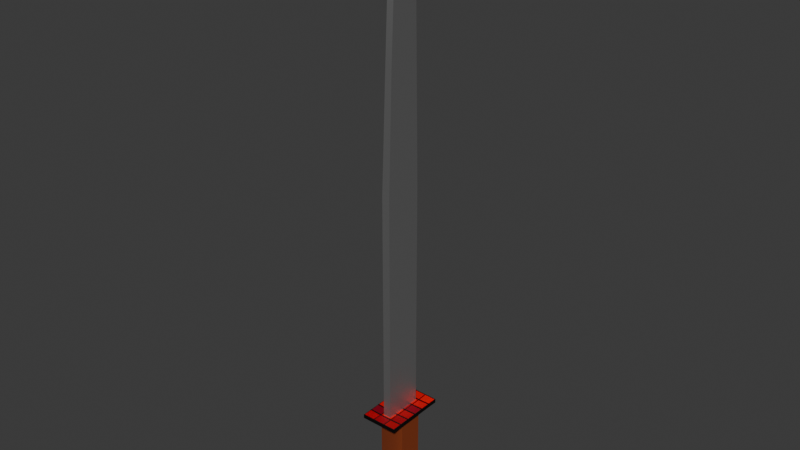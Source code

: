 # Source: Sword.blend  (saved by Blender 4.0.36; exported with 4.5.12 LTS)
import bpy
from mathutils import Matrix  # noqa: F401  (used for matrix-valued properties, if any)

bpy.ops.wm.read_factory_settings(use_empty=True)
scene = bpy.context.scene
scene.name = 'Scene'

# ---- collections
col_collection = bpy.data.collections.new('Collection'); scene.collection.children.link(col_collection)

# ---- materials (node trees are filled in below, after node groups)
mat_material_001 = bpy.data.materials.new('Material.001')
mat_material_001.use_transparent_shadow = False
mat_material_002 = bpy.data.materials.new('Material.002')
mat_material_002.use_transparent_shadow = False
mat_material = bpy.data.materials.new('Material')
mat_material.alpha_threshold = 0.0
mat_material.use_transparent_shadow = False
mat_material.roughness = 0.5
mat_material.line_color = (0.0, 0.0, 0.0, 1.0)

# ---- node groups
ng_auto_smooth = bpy.data.node_groups.new('Auto Smooth', 'GeometryNodeTree')
_s = ng_auto_smooth.interface.new_socket(name='Geometry', in_out='OUTPUT', socket_type='NodeSocketGeometry')
_s = ng_auto_smooth.interface.new_socket(name='Geometry', in_out='INPUT', socket_type='NodeSocketGeometry')
_s = ng_auto_smooth.interface.new_socket(name='Angle', in_out='INPUT', socket_type='NodeSocketFloat')
_s.subtype = 'ANGLE'
_s.min_value = 0.0
_s.max_value = 3.142
ng_auto_smooth.is_modifier = True
_N = ng_auto_smooth.nodes; _L = ng_auto_smooth.links
n0 = _N.new('NodeGroupOutput'); n0.name = 'Group Output'; n0.location = (480, -100)
n1 = _N.new('NodeGroupInput'); n1.name = 'Group Input'; n1.location = (-420, -300)
n2 = _N.new('NodeGroupInput'); n2.name = 'Group Input.001'; n2.location = (-60, -100)
n3 = _N.new('GeometryNodeSetShadeSmooth'); n3.name = 'Set Shade Smooth'; n3.location = (120, -100)
n3.domain = 'EDGE'
n4 = _N.new('GeometryNodeSetShadeSmooth'); n4.name = 'Set Shade Smooth.001'; n4.location = (300, -100)
n5 = _N.new('GeometryNodeInputMeshEdgeAngle'); n5.name = 'Edge Angle'; n5.location = (-420, -220)
n6 = _N.new('GeometryNodeInputEdgeSmooth'); n6.name = 'Is Edge Smooth'; n6.location = (-60, -160)
n7 = _N.new('GeometryNodeInputShadeSmooth'); n7.name = 'Is Face Smooth'; n7.location = (-240, -340)
n8 = _N.new('FunctionNodeBooleanMath'); n8.name = 'Boolean Math'; n8.location = (-60, -220)
n9 = _N.new('FunctionNodeCompare'); n9.name = 'Compare'; n9.location = (-240, -180)
n9.operation = 'LESS_EQUAL'
_L.new(n5.outputs[0], n9.inputs[0])
_L.new(n4.outputs[0], n0.inputs[0])
_L.new(n1.outputs[1], n9.inputs[1])
_L.new(n9.outputs[0], n8.inputs[0])
_L.new(n7.outputs[0], n8.inputs[1])
_L.new(n2.outputs[0], n3.inputs[0])
_L.new(n6.outputs[0], n3.inputs[1])
_L.new(n3.outputs[0], n4.inputs[0])
_L.new(n8.outputs[0], n3.inputs[2])
n0.is_active_output = True

# ---- material node trees
mat_material_001.use_nodes = True; mat_material_001.node_tree.nodes.clear()
_N = mat_material_001.node_tree.nodes; _L = mat_material_001.node_tree.links
n0 = _N.new('ShaderNodeBsdfPrincipled'); n0.name = 'Principled BSDF'; n0.location = (10, 300)
n0.inputs[3].default_value = 1.45
n1 = _N.new('ShaderNodeOutputMaterial'); n1.name = 'Material Output'; n1.location = (300, 300)
n2 = _N.new('ShaderNodeTexBrick'); n2.name = 'Brick Texture'; n2.location = (-359, 290)
n2.offset_frequency = 1
n2.squash_frequency = 1
n2.offset = 0.0
n2.inputs[1].default_value = (0.8006, 0.0002691, 0.0, 1.0)
n2.inputs[2].default_value = (0.1995, 0.0, 0.01115, 1.0)
n2.inputs[4].default_value = 1.5
_L.new(n0.outputs[0], n1.inputs[0])
_L.new(n2.outputs[0], n0.inputs[0])
n1.is_active_output = True
mat_material_002.use_nodes = True; mat_material_002.node_tree.nodes.clear()
_N = mat_material_002.node_tree.nodes; _L = mat_material_002.node_tree.links
n0 = _N.new('ShaderNodeBsdfPrincipled'); n0.name = 'Principled BSDF'; n0.location = (10, 300)
n0.inputs[2].default_value = 0.7773
n0.inputs[3].default_value = 1.45
n0.inputs[25].default_value = 1.0
n1 = _N.new('ShaderNodeOutputMaterial'); n1.name = 'Material Output'; n1.location = (300, 300)
n2 = _N.new('ShaderNodeTexGradient'); n2.name = 'Gradient Texture'; n2.location = (-476, 119)
n2.gradient_type = 'QUADRATIC'
n3 = _N.new('ShaderNodeValToRGB'); n3.name = 'Color Ramp'; n3.location = (-284, 109)
while len(n3.color_ramp.elements) > 1: n3.color_ramp.elements.remove(n3.color_ramp.elements[-1])
n3.color_ramp.elements[0].position = 6.612e-08; n3.color_ramp.elements[0].color = (0.1657, 0.02709, 0.004061, 1.0)
_e = n3.color_ramp.elements.new(1.0); _e.color = (0.2618, 0.04408, 0.008121, 1.0)
_L.new(n0.outputs[0], n1.inputs[0])
_L.new(n3.outputs[0], n0.inputs[0])
_L.new(n2.outputs[1], n3.inputs[0])
n1.is_active_output = True
mat_material.use_nodes = True; mat_material.node_tree.nodes.clear()
_N = mat_material.node_tree.nodes; _L = mat_material.node_tree.links
n0 = _N.new('ShaderNodeOutputMaterial'); n0.name = 'Material Output'; n0.location = (367, 241)
n1 = _N.new('ShaderNodeBsdfPrincipled'); n1.name = 'Principled BSDF'; n1.location = (77, 241)
n1.inputs[0].default_value = (0.6759, 0.6759, 0.6759, 1.0)
n1.inputs[1].default_value = 1.0
n1.inputs[3].default_value = 1.45
_L.new(n1.outputs[0], n0.inputs[0])
n0.is_active_output = True

# ---- world
world_world = bpy.data.worlds.new('World'); scene.world = world_world
world_world.use_nodes = True; world_world.node_tree.nodes.clear()
_N = world_world.node_tree.nodes; _L = world_world.node_tree.links
n0 = _N.new('ShaderNodeOutputWorld'); n0.name = 'World Output'; n0.location = (300, 300)
n1 = _N.new('ShaderNodeBackground'); n1.name = 'Background'; n1.location = (10, 300)
n1.inputs[0].default_value = (0.05088, 0.05088, 0.05088, 1.0)
_L.new(n1.outputs[0], n0.inputs[0])
n0.is_active_output = True
world_world.color = (0.05088, 0.05088, 0.05088)
world_world.use_sun_shadow = False
world_world.sun_shadow_jitter_overblur = 0.0

# ---- meshes
me_cube_002 = bpy.data.meshes.new('Cube.002')
me_cube_002.from_pydata([(1.0, -1.0, 8.429), (-1.0, -1.0, 8.429), (1.0, 1.0, 8.429), (-1.0, 1.0, 8.429), (1.436, -2.554, 8.702), (-1.436, -2.554, 8.702), (1.436, 2.554, 8.702), (-1.436, 2.554, 8.702), (1.436, -2.554, 9.081), (-1.436, -2.554, 9.081), (1.436, 2.554, 9.081), (-1.436, 2.554, 9.081), (0.3053, -1.552, 9.026), (-0.3053, -1.552, 9.026), (0.3053, 1.552, 9.026), (-0.3053, 1.552, 9.026), (1.0, 1.0, 1.0), (1.0, 1.0, -1.0), (1.0, -1.0, 1.0), (1.0, -1.0, -1.0), (-1.0, 1.0, 1.0), (-1.0, 1.0, -1.0), (-1.0, -1.0, 1.0), (-1.0, -1.0, -1.0), (1.0, -1.0, 2.612), (-1.0, -1.0, 2.612), (1.0, 1.0, 2.612), (-1.0, 1.0, 2.612), (1.0, -1.0, 4.216), (-1.0, -1.0, 4.216), (1.0, 1.0, 4.216), (-1.0, 1.0, 4.216), (1.0, -1.0, 5.687), (-1.0, -1.0, 5.687), (1.0, 1.0, 5.687), (-1.0, 1.0, 5.687), (1.0, -1.0, 7.054), (-1.0, -1.0, 7.054), (1.0, 1.0, 7.054), (-1.0, 1.0, 7.054), (1.0, -1.0, 8.429), (-1.0, -1.0, 8.429), (1.0, 1.0, 8.429), (-1.0, 1.0, 8.429), (0.3053, -1.552, 9.026), (-0.3053, -1.552, 9.026), (0.3053, 1.552, 9.026), (-0.3053, 1.552, 9.026), (0.3053, -1.552, 31.47), (-0.3053, -1.552, 31.47), (0.3053, 1.552, 31.47), (-0.3053, 1.552, 31.47), (0.2588, -1.432, 42.75), (-0.2588, -1.432, 42.75), (0.2588, 1.199, 42.75), (-0.2588, 1.199, 42.75), (0.2588, -1.298, 50.74), (-0.2588, -1.298, 50.74), (0.2588, 0.89, 50.74), (-0.2588, 0.89, 50.74), (0.2588, -1.241, 55.32), (-0.2588, -1.241, 55.32), (0.2588, 0.01493, 55.32), (-0.2588, 0.01493, 55.32), (0.2588, -1.184, 56.8), (-0.2588, -1.184, 56.8), (0.2588, -0.6629, 56.8), (-0.2588, -0.6629, 56.8), (0.2588, -1.158, 57.65), (-0.2588, -1.158, 57.65), (0.2588, -1.059, 57.65), (-0.2588, -1.059, 57.65)], [], [(3, 1, 5, 7), (6, 7, 11, 10), (1, 0, 4, 5), (2, 3, 7, 6), (0, 2, 6, 4), (11, 9, 13, 15), (4, 6, 10, 8), (7, 5, 9, 11), (5, 4, 8, 9), (9, 8, 12, 13), (10, 11, 15, 14), (8, 10, 14, 12), (22, 18, 24, 25), (19, 18, 22, 23), (23, 22, 20, 21), (21, 17, 19, 23), (17, 16, 18, 19), (21, 20, 16, 17), (26, 27, 31, 30), (20, 22, 25, 27), (18, 16, 26, 24), (16, 20, 27, 26), (31, 29, 33, 35), (24, 26, 30, 28), (27, 25, 29, 31), (25, 24, 28, 29), (35, 33, 37, 39), (29, 28, 32, 33), (30, 31, 35, 34), (28, 30, 34, 32), (38, 39, 43, 42), (33, 32, 36, 37), (34, 35, 39, 38), (32, 34, 38, 36), (36, 38, 42, 40), (39, 37, 41, 43), (37, 36, 40, 41), (46, 47, 51, 50), (51, 49, 53, 55), (44, 46, 50, 48), (47, 45, 49, 51), (45, 44, 48, 49), (55, 53, 57, 59), (49, 48, 52, 53), (50, 51, 55, 54), (48, 50, 54, 52), (58, 59, 63, 62), (53, 52, 56, 57), (54, 55, 59, 58), (52, 54, 58, 56), (63, 61, 65, 67), (56, 58, 62, 60), (59, 57, 61, 63), (57, 56, 60, 61), (65, 64, 68, 69), (61, 60, 64, 65), (62, 63, 67, 66), (60, 62, 66, 64), (70, 71, 69, 68), (66, 67, 71, 70), (64, 66, 70, 68), (67, 65, 69, 71)])
me_cube_002.polygons.foreach_set('use_smooth', [True] * 62)
me_cube_002.polygons.foreach_set('material_index', [0, 0, 0, 0, 0, 0, 0, 0, 0, 0, 0, 0, 1, 1, 1, 1, 1, 1, 1, 1, 1, 1, 1, 1, 1, 1, 1, 1, 1, 1, 1, 1, 1, 1, 1, 1, 1, 2, 2, 2, 2, 2, 2, 2, 2, 2, 2, 2, 2, 2, 2, 2, 2, 2, 2, 2, 2, 2, 2, 2, 2, 2])
_uv = me_cube_002.uv_layers.new(name='UVMap')
_uv.uv.foreach_set('vector', [0.625, 0.25, 0.625, 0.0, 0.625, 0.0, 0.625, 0.25, 0.625, 0.5, 0.625, 0.25, 0.625, 0.25, 0.625, 0.5, 0.625, 1.0, 0.625, 0.75, 0.625, 0.75, 0.625, 1.0, 0.625, 0.5, 0.625, 0.25, 0.625, 0.25, 0.625, 0.5, 0.625, 0.75, 0.625, 0.5, 0.625, 0.5, 0.625, 0.75, 0.625, 0.25, 0.625, 0.0, 0.625, 0.0, 0.625, 0.25, 0.625, 0.75, 0.625, 0.5, 0.625, 0.5, 0.625, 0.75, 0.625, 0.25, 0.625, 0.0, 0.625, 0.0, 0.625, 0.25, 0.625, 1.0, 0.625, 0.75, 0.625, 0.75, 0.625, 1.0, 0.625, 1.0, 0.625, 0.75, 0.625, 0.75, 0.625, 1.0, 0.625, 0.5, 0.625, 0.25, 0.625, 0.25, 0.625, 0.5, 0.625, 0.75, 0.625, 0.5, 0.625, 0.5, 0.625, 0.75, 0.625, 1.0, 0.625, 0.75, 0.625, 0.75, 0.625, 1.0, 0.375, 0.75, 0.625, 0.75, 0.625, 1.0, 0.375, 1.0, 0.375, 0.0, 0.625, 0.0, 0.625, 0.25, 0.375, 0.25, 0.125, 0.5, 0.375, 0.5, 0.375, 0.75, 0.125, 0.75, 0.375, 0.5, 0.625, 0.5, 0.625, 0.75, 0.375, 0.75, 0.375, 0.25, 0.625, 0.25, 0.625, 0.5, 0.375, 0.5, 0.625, 0.5, 0.625, 0.25, 0.625, 0.25, 0.625, 0.5, 0.625, 0.25, 0.625, 0.0, 0.625, 0.0, 0.625, 0.25, 0.625, 0.75, 0.625, 0.5, 0.625, 0.5, 0.625, 0.75, 0.625, 0.5, 0.625, 0.25, 0.625, 0.25, 0.625, 0.5, 0.625, 0.25, 0.625, 0.0, 0.625, 0.0, 0.625, 0.25, 0.625, 0.75, 0.625, 0.5, 0.625, 0.5, 0.625, 0.75, 0.625, 0.25, 0.625, 0.0, 0.625, 0.0, 0.625, 0.25, 0.625, 1.0, 0.625, 0.75, 0.625, 0.75, 0.625, 1.0, 0.625, 0.25, 0.625, 0.0, 0.625, 0.0, 0.625, 0.25, 0.625, 1.0, 0.625, 0.75, 0.625, 0.75, 0.625, 1.0, 0.625, 0.5, 0.625, 0.25, 0.625, 0.25, 0.625, 0.5, 0.625, 0.75, 0.625, 0.5, 0.625, 0.5, 0.625, 0.75, 0.625, 0.5, 0.625, 0.25, 0.625, 0.25, 0.625, 0.5, 0.625, 1.0, 0.625, 0.75, 0.625, 0.75, 0.625, 1.0, 0.625, 0.5, 0.625, 0.25, 0.625, 0.25, 0.625, 0.5, 0.625, 0.75, 0.625, 0.5, 0.625, 0.5, 0.625, 0.75, 0.625, 0.75, 0.625, 0.5, 0.625, 0.5, 0.625, 0.75, 0.625, 0.25, 0.625, 0.0, 0.625, 0.0, 0.625, 0.25, 0.625, 1.0, 0.625, 0.75, 0.625, 0.75, 0.625, 1.0, 0.625, 0.5, 0.625, 0.25, 0.625, 0.25, 0.625, 0.5, 0.625, 0.25, 0.625, 0.0, 0.625, 0.0, 0.625, 0.25, 0.625, 0.75, 0.625, 0.5, 0.625, 0.5, 0.625, 0.75, 0.625, 0.25, 0.625, 0.0, 0.625, 0.0, 0.625, 0.25, 0.625, 1.0, 0.625, 0.75, 0.625, 0.75, 0.625, 1.0, 0.625, 0.25, 0.625, 0.0, 0.625, 0.0, 0.625, 0.25, 0.625, 1.0, 0.625, 0.75, 0.625, 0.75, 0.625, 1.0, 0.625, 0.5, 0.625, 0.25, 0.625, 0.25, 0.625, 0.5, 0.625, 0.75, 0.625, 0.5, 0.625, 0.5, 0.625, 0.75, 0.625, 0.5, 0.625, 0.25, 0.625, 0.25, 0.625, 0.5, 0.625, 1.0, 0.625, 0.75, 0.625, 0.75, 0.625, 1.0, 0.625, 0.5, 0.625, 0.25, 0.625, 0.25, 0.625, 0.5, 0.625, 0.75, 0.625, 0.5, 0.625, 0.5, 0.625, 0.75, 0.625, 0.25, 0.625, 0.0, 0.625, 0.0, 0.625, 0.25, 0.625, 0.75, 0.625, 0.5, 0.625, 0.5, 0.625, 0.75, 0.625, 0.25, 0.625, 0.0, 0.625, 0.0, 0.625, 0.25, 0.625, 1.0, 0.625, 0.75, 0.625, 0.75, 0.625, 1.0, 0.625, 1.0, 0.625, 0.75, 0.625, 0.75, 0.625, 1.0, 0.625, 1.0, 0.625, 0.75, 0.625, 0.75, 0.625, 1.0, 0.625, 0.5, 0.625, 0.25, 0.625, 0.25, 0.625, 0.5, 0.625, 0.75, 0.625, 0.5, 0.625, 0.5, 0.625, 0.75, 0.625, 0.5, 0.875, 0.5, 0.875, 0.75, 0.625, 0.75, 0.625, 0.5, 0.625, 0.25, 0.625, 0.25, 0.625, 0.5, 0.625, 0.75, 0.625, 0.5, 0.625, 0.5, 0.625, 0.75, 0.625, 0.25, 0.625, 0.0, 0.625, 0.0, 0.625, 0.25])
me_cube_002.materials.append(mat_material_001)
me_cube_002.materials.append(mat_material_002)
me_cube_002.materials.append(mat_material)
me_cube_002.use_mirror_vertex_groups = False
me_cube_002.update()

# ---- objects
ob_cube_002 = bpy.data.objects.new('Cube.002', me_cube_002)

# ---- transforms, parenting, visibility, modifiers, constraints
ob_cube_002.location = (0.0, 0.0, 0.0)
ob_cube_002.scale = (0.1264, -0.121, 0.1002)
ob_cube_002.lock_rotations_4d = False
ob_cube_002.empty_display_type = 'ARROWS'
ob_cube_002.lineart.crease_threshold = 0.0
_m = ob_cube_002.modifiers.new('Auto Smooth', 'NODES')
_m.node_group = ng_auto_smooth
_gi = [s.identifier for s in ng_auto_smooth.interface.items_tree if s.item_type == 'SOCKET' and s.in_out == 'INPUT']
_m[_gi[1]] = 0.5236  # Angle

# ---- collection membership
col_collection.objects.link(ob_cube_002)

# ---- scene / render settings (as saved in the file)
scene.frame_start = 1; scene.frame_end = 250; scene.frame_set(1)
scene.render.engine = 'BLENDER_EEVEE_NEXT'
scene.cycles.sampling_pattern = 'TABULATED_SOBOL'
bpy.context.view_layer.update()

# ---- added for rendering (the .blend has no active camera and no usable light): camera, sun
cam_auto = bpy.data.cameras.new('AutoCamera')
cam_auto.lens = 50.0
cam_auto.sensor_width = 36.0
cam_auto.clip_end = 1000.0
ob_auto_camera = bpy.data.objects.new('AutoCamera', cam_auto)
scene.collection.objects.link(ob_auto_camera)
ob_auto_camera.location = (5.47598, -6.57118, 7.21811)
ob_auto_camera.rotation_euler = (1.09748, -7.21219e-08, 0.694738)
scene.camera = ob_auto_camera
light_auto_sun = bpy.data.lights.new('AutoSun', 'SUN')
light_auto_sun.energy = 3.0
light_auto_sun.angle = 0.0523599
ob_auto_sun = bpy.data.objects.new('AutoSun', light_auto_sun)
scene.collection.objects.link(ob_auto_sun)
ob_auto_sun.rotation_euler = (0.872665, 0.174533, 0.523599)
bpy.context.view_layer.update()
